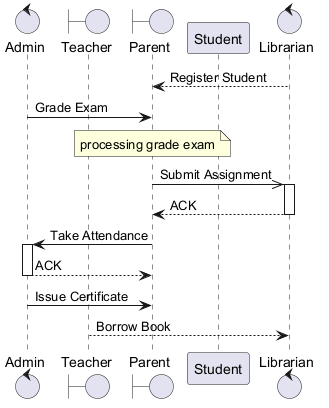

The diagram above was rendered by PlantUML. Its source (embedded in the PNG):
@startuml
skinparam backgroundColor #FFFFFF
skinparam classBackgroundColor #E8F4FA
skinparam classBorderColor #2C7DA0
control "Admin" as A
boundary "Teacher" as T
boundary "Parent" as P
participant "Student" as S
control "Librarian" as L
L --> P : Register Student
A -> P : Grade Exam
note over P : processing grade exam
P ->> L : Submit Assignment
activate L
L --> P : ACK
deactivate L
P -> A : Take Attendance
activate A
A --> P : ACK
deactivate A
A -> P : Issue Certificate
T --> L : Borrow Book
@enduml